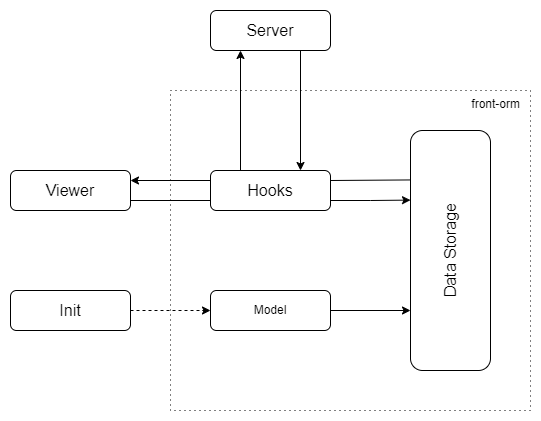

The diagram above was exported from draw.io. Its source (the exported page's mxGraphModel, read from the mxfile embedded in the PNG):
<mxGraphModel dx="802" dy="738" grid="1" gridSize="10" guides="1" tooltips="1" connect="1" arrows="1" fold="1" page="1" pageScale="1" pageWidth="827" pageHeight="1169" math="0" shadow="0">
  <root>
    <mxCell id="0" />
    <mxCell id="1" parent="0" />
    <mxCell id="A0UIC3zFpoQG0IBIE7zg-31" value="front-orm" style="rounded=0;whiteSpace=wrap;html=1;fontSize=12;fillStyle=dots;fillColor=none;dashed=1;dashPattern=1 4;verticalAlign=top;align=right;spacingRight=8;strokeWidth=1;" vertex="1" parent="1">
      <mxGeometry x="280" y="120" width="360" height="320" as="geometry" />
    </mxCell>
    <mxCell id="A0UIC3zFpoQG0IBIE7zg-1" value="&lt;font style=&quot;font-size: 16px;&quot;&gt;Viewer&lt;/font&gt;" style="rounded=1;whiteSpace=wrap;html=1;" vertex="1" parent="1">
      <mxGeometry x="120" y="200" width="120" height="40" as="geometry" />
    </mxCell>
    <mxCell id="A0UIC3zFpoQG0IBIE7zg-2" value="Data Storage" style="rounded=1;whiteSpace=wrap;html=1;spacingTop=0;horizontal=0;fontSize=16;perimeterSpacing=0;points=[[0,0.04,0,0,0],[0,0.08,0,0,0],[0,0.13,0,0,0],[0,0.17,0,0,0],[0,0.21,0,0,0],[0,0.25,0,0,0],[0,0.29,0,0,0],[0,0.33,0,0,0],[0,0.38,0,0,0],[0,0.42,0,0,0],[0,0.46,0,0,0],[0,0.5,0,0,0],[0,0.54,0,0,0],[0,0.58,0,0,0],[0,0.63,0,0,0],[0,0.67,0,0,0],[0,0.71,0,0,0],[0,0.75,0,0,0],[0,0.79,0,0,0],[0,0.83,0,0,0],[0,0.88,0,0,0],[0,0.92,0,0,0],[0,0.96,0,0,0],[0.25,0,0,0,0],[0.25,1,0,0,0],[0.5,0,0,0,0],[0.5,1,0,0,0],[0.75,0,0,0,0],[0.75,1,0,0,0],[1,0,0,0,0],[1,0.25,0,0,0],[1,0.5,0,0,0],[1,0.75,0,0,0],[1,1,0,0,0]];" vertex="1" parent="1">
      <mxGeometry x="520" y="160" width="80" height="240" as="geometry" />
    </mxCell>
    <mxCell id="A0UIC3zFpoQG0IBIE7zg-18" style="edgeStyle=orthogonalEdgeStyle;rounded=0;orthogonalLoop=1;jettySize=auto;html=1;entryX=0;entryY=0.75;entryDx=0;entryDy=0;entryPerimeter=0;fontSize=14;" edge="1" parent="1" source="A0UIC3zFpoQG0IBIE7zg-14" target="A0UIC3zFpoQG0IBIE7zg-2">
      <mxGeometry relative="1" as="geometry" />
    </mxCell>
    <mxCell id="A0UIC3zFpoQG0IBIE7zg-14" value="Model" style="rounded=1;whiteSpace=wrap;html=1;" vertex="1" parent="1">
      <mxGeometry x="320" y="320" width="120" height="40" as="geometry" />
    </mxCell>
    <mxCell id="A0UIC3zFpoQG0IBIE7zg-22" style="edgeStyle=orthogonalEdgeStyle;rounded=0;orthogonalLoop=1;jettySize=auto;html=1;exitX=0;exitY=0.25;exitDx=0;exitDy=0;entryX=1;entryY=0.25;entryDx=0;entryDy=0;fontSize=14;" edge="1" parent="1" source="A0UIC3zFpoQG0IBIE7zg-15" target="A0UIC3zFpoQG0IBIE7zg-1">
      <mxGeometry relative="1" as="geometry" />
    </mxCell>
    <mxCell id="A0UIC3zFpoQG0IBIE7zg-24" style="edgeStyle=orthogonalEdgeStyle;rounded=0;orthogonalLoop=1;jettySize=auto;html=1;exitX=1;exitY=0.75;exitDx=0;exitDy=0;entryX=0;entryY=0.29;entryDx=0;entryDy=0;entryPerimeter=0;fontSize=14;" edge="1" parent="1" source="A0UIC3zFpoQG0IBIE7zg-15" target="A0UIC3zFpoQG0IBIE7zg-2">
      <mxGeometry relative="1" as="geometry" />
    </mxCell>
    <mxCell id="A0UIC3zFpoQG0IBIE7zg-25" style="edgeStyle=orthogonalEdgeStyle;rounded=0;orthogonalLoop=1;jettySize=auto;html=1;exitX=0.25;exitY=0;exitDx=0;exitDy=0;entryX=0.25;entryY=1;entryDx=0;entryDy=0;fontSize=14;" edge="1" parent="1" source="A0UIC3zFpoQG0IBIE7zg-15" target="A0UIC3zFpoQG0IBIE7zg-16">
      <mxGeometry relative="1" as="geometry" />
    </mxCell>
    <mxCell id="A0UIC3zFpoQG0IBIE7zg-15" value="Hooks" style="rounded=1;whiteSpace=wrap;html=1;fontSize=16;" vertex="1" parent="1">
      <mxGeometry x="320" y="200" width="120" height="40" as="geometry" />
    </mxCell>
    <mxCell id="A0UIC3zFpoQG0IBIE7zg-26" style="edgeStyle=orthogonalEdgeStyle;rounded=0;orthogonalLoop=1;jettySize=auto;html=1;exitX=0.75;exitY=1;exitDx=0;exitDy=0;entryX=0.75;entryY=0;entryDx=0;entryDy=0;fontSize=14;" edge="1" parent="1" source="A0UIC3zFpoQG0IBIE7zg-16" target="A0UIC3zFpoQG0IBIE7zg-15">
      <mxGeometry relative="1" as="geometry" />
    </mxCell>
    <mxCell id="A0UIC3zFpoQG0IBIE7zg-16" value="&lt;font style=&quot;font-size: 16px;&quot;&gt;Server&lt;/font&gt;" style="rounded=1;whiteSpace=wrap;html=1;" vertex="1" parent="1">
      <mxGeometry x="320" y="40" width="120" height="40" as="geometry" />
    </mxCell>
    <mxCell id="A0UIC3zFpoQG0IBIE7zg-19" value="" style="endArrow=none;html=1;rounded=0;fontSize=14;entryX=-0.003;entryY=0.206;entryDx=0;entryDy=0;entryPerimeter=0;exitX=1;exitY=0.25;exitDx=0;exitDy=0;" edge="1" parent="1" source="A0UIC3zFpoQG0IBIE7zg-15" target="A0UIC3zFpoQG0IBIE7zg-2">
      <mxGeometry width="50" height="50" relative="1" as="geometry">
        <mxPoint x="400" y="290" as="sourcePoint" />
        <mxPoint x="450" y="240" as="targetPoint" />
      </mxGeometry>
    </mxCell>
    <mxCell id="A0UIC3zFpoQG0IBIE7zg-23" value="" style="endArrow=none;html=1;rounded=0;fontSize=14;entryX=0;entryY=0.75;entryDx=0;entryDy=0;exitX=1;exitY=0.75;exitDx=0;exitDy=0;" edge="1" parent="1" source="A0UIC3zFpoQG0IBIE7zg-1" target="A0UIC3zFpoQG0IBIE7zg-15">
      <mxGeometry width="50" height="50" relative="1" as="geometry">
        <mxPoint x="320" y="440" as="sourcePoint" />
        <mxPoint x="370" y="390" as="targetPoint" />
      </mxGeometry>
    </mxCell>
    <mxCell id="A0UIC3zFpoQG0IBIE7zg-29" style="edgeStyle=orthogonalEdgeStyle;rounded=0;orthogonalLoop=1;jettySize=auto;html=1;entryX=0;entryY=0.5;entryDx=0;entryDy=0;fontSize=14;dashed=1;jumpSize=6;endSize=6;strokeWidth=1;" edge="1" parent="1" source="A0UIC3zFpoQG0IBIE7zg-27" target="A0UIC3zFpoQG0IBIE7zg-14">
      <mxGeometry relative="1" as="geometry" />
    </mxCell>
    <mxCell id="A0UIC3zFpoQG0IBIE7zg-27" value="Init" style="rounded=1;whiteSpace=wrap;html=1;fontSize=16;" vertex="1" parent="1">
      <mxGeometry x="120" y="320" width="120" height="40" as="geometry" />
    </mxCell>
  </root>
</mxGraphModel>